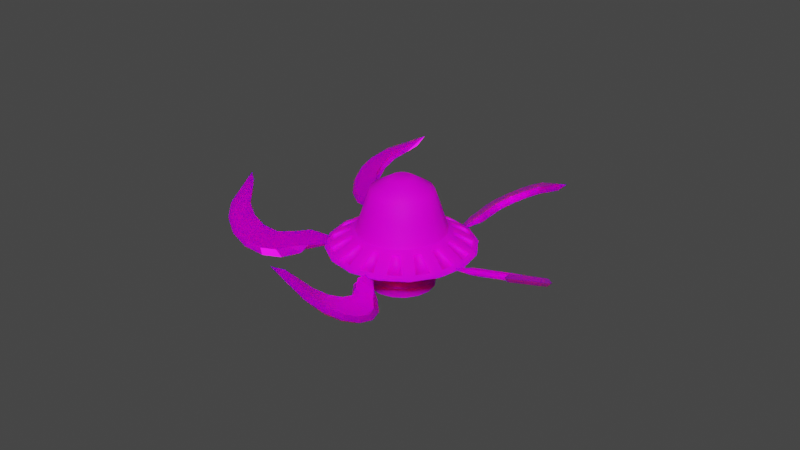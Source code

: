 # Source: flymech.blend  (saved by Blender 2.91.10; exported with 4.5.12 LTS)
import bpy
from mathutils import Matrix  # noqa: F401  (used for matrix-valued properties, if any)

bpy.ops.wm.read_factory_settings(use_empty=True)
scene = bpy.context.scene
scene.name = 'Scene'

# ---- collections
col_collection = bpy.data.collections.new('Collection'); scene.collection.children.link(col_collection)

# ---- images (referenced by path relative to the original .blend; pixels are not part of the script)
import os
ASSET_DIR = os.environ.get("B2B_ASSET_DIR", "")  # directory of the original .blend (textures are referenced by path, not embedded)
HERE = os.path.dirname(os.path.abspath(__file__))  # packed textures are extracted next to this script under _unpacked/

def load_image(name, relpath, width, height, colorspace="sRGB"):
    """Load a texture the original file referenced (path relative to the .blend, or extracted next to this script)."""
    p = next((c for c in (os.path.join(HERE, relpath), os.path.join(ASSET_DIR, relpath)) if relpath and os.path.exists(c)), "")
    if p:
        img = bpy.data.images.load(p, check_existing=True)
        img.name = name
    else:  # same state as the original file: an image datablock whose file is absent (Cycles renders it pink)
        img = bpy.data.images.new(name, width, height)
        img.source = "FILE"
        img.filepath = "//" + (relpath or name)
    img.colorspace_settings.name = colorspace
    return img
img_colorpalette_jpg = load_image('ColorPalette.jpg', 'ColorPalette.jpg', 1024, 1024, 'sRGB')

# ---- materials (node trees are filled in below, after node groups)
mat_material_003 = bpy.data.materials.new('Material.003')
mat_material_003.use_transparent_shadow = False
mat_material_002 = bpy.data.materials.new('Material.002')
mat_material_002.use_transparent_shadow = False

# ---- material node trees
mat_material_003.use_nodes = True; mat_material_003.node_tree.nodes.clear()
_N = mat_material_003.node_tree.nodes; _L = mat_material_003.node_tree.links
n0 = _N.new('ShaderNodeBsdfPrincipled'); n0.name = 'Principled BSDF'; n0.location = (10, 300)
n0.distribution = 'GGX'
n0.subsurface_method = 'BURLEY'
n0.inputs[1].default_value = 0.4815
n0.inputs[2].default_value = 0.2296
n0.inputs[3].default_value = 1.45
n0.inputs[8].default_value = 1.0
n0.inputs[10].default_value = 0.7148
n0.inputs[13].default_value = 0.07778
n0.inputs[27].default_value = (0.0, 0.0, 0.0, 1.0)
n0.inputs[28].default_value = 1.0
n1 = _N.new('ShaderNodeOutputMaterial'); n1.name = 'Material Output'; n1.location = (300, 300)
n2 = _N.new('ShaderNodeTexImage'); n2.name = 'Image Texture'; n2.location = (-472, 131)
n2.image = img_colorpalette_jpg
n3 = _N.new('ShaderNodeMix'); n3.name = 'Mix'; n3.location = (-160, 180)
n3.data_type = 'RGBA'
n3.inputs[0].default_value = 0.7148
_L.new(n0.outputs[0], n1.inputs[0])
_L.new(n2.outputs[0], n3.inputs[6])
_L.new(n2.outputs[0], n3.inputs[7])
_L.new(n3.outputs[2], n0.inputs[0])
n1.is_active_output = True
mat_material_002.use_nodes = True; mat_material_002.node_tree.nodes.clear()
_N = mat_material_002.node_tree.nodes; _L = mat_material_002.node_tree.links
n0 = _N.new('ShaderNodeBsdfPrincipled'); n0.name = 'Principled BSDF'; n0.location = (10, 300)
n0.distribution = 'GGX'
n0.subsurface_method = 'BURLEY'
n0.inputs[2].default_value = 0.6407
n0.inputs[3].default_value = 1.45
n0.inputs[8].default_value = 1.0
n0.inputs[10].default_value = 0.7148
n0.inputs[13].default_value = 0.07778
n0.inputs[27].default_value = (0.0, 0.0, 0.0, 1.0)
n0.inputs[28].default_value = 1.0
n1 = _N.new('ShaderNodeOutputMaterial'); n1.name = 'Material Output'; n1.location = (300, 300)
n2 = _N.new('ShaderNodeTexImage'); n2.name = 'Image Texture'; n2.location = (-472, 131)
n2.image = img_colorpalette_jpg
n3 = _N.new('ShaderNodeMix'); n3.name = 'Mix'; n3.location = (-160, 180)
n3.data_type = 'RGBA'
n3.inputs[0].default_value = 0.7148
_L.new(n0.outputs[0], n1.inputs[0])
_L.new(n2.outputs[0], n3.inputs[6])
_L.new(n2.outputs[0], n3.inputs[7])
_L.new(n3.outputs[2], n0.inputs[0])
n1.is_active_output = True

# ---- world
world_world = bpy.data.worlds.new('World'); scene.world = world_world
world_world.use_nodes = True; world_world.node_tree.nodes.clear()
_N = world_world.node_tree.nodes; _L = world_world.node_tree.links
n0 = _N.new('ShaderNodeOutputWorld'); n0.name = 'World Output'; n0.location = (300, 300)
n1 = _N.new('ShaderNodeBackground'); n1.name = 'Background'; n1.location = (10, 300)
n1.inputs[0].default_value = (0.05088, 0.05088, 0.05088, 1.0)
_L.new(n1.outputs[0], n0.inputs[0])
n0.is_active_output = True
world_world.color = (0.05088, 0.05088, 0.05088)
world_world.use_sun_shadow = False
world_world.sun_shadow_jitter_overblur = 0.0

# ---- meshes
me_cylinder_002 = bpy.data.meshes.new('Cylinder.002')
me_cylinder_002.from_pydata([(3.812, 0.8717, -0.01668), (4.113, 0.6907, 0.1528), (4.304, 0.4074, 0.3419), (4.354, 0.06483, 0.5219), (4.132, -0.8124, 0.8878), (1.734, 0.1493, -0.1334), (2.348, 0.4295, -0.1982), (2.742, 0.6254, -0.1867), (3.07, 0.8364, -0.2004), (3.446, 0.9229, -0.1407), (3.537, 0.3006, 0.1861), (3.838, 0.1195, 0.3556), (4.028, -0.1638, 0.5447), (4.078, -0.5063, 0.7247), (1.767, -0.02202, -0.04144), (2.391, 0.004641, 0.01973), (2.731, 0.1824, 0.02538), (3.17, 0.3517, 0.06208), (4.069, 0.7702, 0.3165), (3.768, 0.9512, 0.147), (4.259, 0.4869, 0.5056), (4.31, 0.1443, 0.6856), (2.304, 0.509, -0.03456), (1.729, 0.1586, -0.1142), (2.698, 0.7049, -0.02302), (3.026, 0.9159, -0.03673), (3.401, 1.002, 0.02297), (3.793, 0.199, 0.5193), (3.492, 0.3801, 0.3498), (3.984, -0.08432, 0.7084), (4.034, -0.4268, 0.8884), (4.087, -0.7329, 1.051), (2.347, 0.08414, 0.1834), (1.761, -0.01267, -0.02219), (2.686, 0.2619, 0.1891), (3.126, 0.4312, 0.2258), (2.748, 0.3127, 0.07391), (2.408, 0.135, 0.06827), (2.875, 0.9649, -0.2085), (3.345, 1.073, -0.1338), (3.187, 0.4821, 0.1106), (3.803, 1.009, 0.02125), (4.18, 0.7828, 0.2331), (1.764, -0.01748, -0.03209), (1.732, 0.1538, -0.1241), (3.855, 0.2499, 0.4041), (3.554, 0.4309, 0.2346), (4.417, 0.4285, 0.4696), (4.045, -0.03348, 0.5932), (4.48, 0.0003251, 0.6945), (4.231, -1.035, 1.13), (4.096, -0.376, 0.7732), (2.326, 0.4693, -0.1164), (2.465, 0.7011, -0.1913), (2.686, 0.2619, 0.1891), (3.126, 0.4312, 0.2258), (2.748, 0.3127, 0.07391), (3.187, 0.4821, 0.1106)], [], [(5, 6, 15, 14), (6, 7, 16, 15), (7, 8, 17, 16), (8, 9, 10, 17), (9, 0, 11, 10), (0, 1, 12, 11), (1, 2, 13, 12), (2, 3, 4, 13), (23, 33, 32, 22), (22, 32, 34, 24), (24, 34, 35, 25), (25, 35, 28, 26), (26, 28, 27, 19), (19, 27, 29, 18), (18, 29, 30, 20), (20, 30, 31, 21), (37, 36, 34, 32), (39, 38, 25, 26), (41, 39, 26, 19), (42, 41, 19, 18), (44, 43, 33, 23), (46, 45, 27, 28), (47, 42, 18, 20), (40, 46, 28, 35), (45, 48, 29, 27), (50, 49, 21, 31), (49, 47, 20, 21), (48, 51, 30, 29), (52, 44, 23, 22), (51, 50, 31, 30), (53, 52, 22, 24), (43, 37, 32, 33), (38, 53, 24, 25), (8, 7, 53, 38), (14, 15, 37, 43), (7, 6, 52, 53), (13, 4, 50, 51), (6, 5, 44, 52), (12, 13, 51, 48), (3, 2, 47, 49), (4, 3, 49, 50), (11, 12, 48, 45), (17, 10, 46, 40), (2, 1, 42, 47), (10, 11, 45, 46), (5, 14, 43, 44), (1, 0, 41, 42), (0, 9, 39, 41), (16, 17, 40, 36), (9, 8, 38, 39), (15, 16, 36, 37), (56, 57, 55, 54)])
_uv = me_cylinder_002.uv_layers.new(name='UVMap')
_uv.uv.foreach_set('vector', [0.02484, 0.933, 0.01755, 0.9268, 0.02344, 0.9233, 0.02715, 0.9315, 0.01755, 0.9268, 0.01293, 0.9225, 0.01933, 0.9198, 0.02344, 0.9233, 0.01293, 0.9225, 0.0084, 0.9194, 0.01489, 0.9148, 0.01933, 0.9198, 0.0084, 0.9194, 0.005433, 0.9147, 0.01393, 0.9093, 0.01489, 0.9148, 0.005433, 0.9147, 0.004481, 0.9092, 0.01514, 0.9039, 0.01393, 0.9093, 0.004481, 0.9092, 0.005691, 0.9038, 0.01833, 0.8994, 0.01514, 0.9039, 0.005691, 0.9038, 0.008877, 0.8993, 0.02301, 0.8964, 0.01833, 0.8994, 0.008877, 0.8993, 0.01356, 0.8963, 0.02715, 0.8936, 0.02301, 0.8964, 0.04752, 0.8936, 0.04983, 0.8952, 0.04612, 0.9033, 0.04023, 0.8999, 0.04023, 0.8999, 0.04612, 0.9033, 0.04201, 0.9069, 0.03561, 0.9041, 0.03561, 0.9041, 0.04201, 0.9069, 0.03756, 0.9119, 0.03108, 0.9073, 0.03108, 0.9073, 0.03756, 0.9119, 0.03661, 0.9174, 0.02811, 0.912, 0.02811, 0.912, 0.03661, 0.9174, 0.03782, 0.9228, 0.02716, 0.9174, 0.02716, 0.9174, 0.03782, 0.9228, 0.04101, 0.9273, 0.02837, 0.9228, 0.02837, 0.9228, 0.04101, 0.9273, 0.04569, 0.9303, 0.03156, 0.9274, 0.03156, 0.9274, 0.04569, 0.9303, 0.04983, 0.933, 0.03623, 0.9303, 0.08777, 0.9545, 0.08612, 0.9598, 0.08489, 0.9584, 0.08633, 0.953, 0.2725, 0.9586, 0.2725, 0.9533, 0.2747, 0.9549, 0.2744, 0.9598, 0.2726, 0.9641, 0.2725, 0.9586, 0.2744, 0.9598, 0.2742, 0.9646, 0.2726, 0.9694, 0.2726, 0.9641, 0.2742, 0.9646, 0.2741, 0.9691, 0.03606, 0.04787, 0.04532, 0.09269, 0.06161, 0.07036, 0.01245, 3.23e-05, 0.08559, 0.9711, 0.0864, 0.9756, 0.08488, 0.9765, 0.08379, 0.9715, 0.2726, 0.9745, 0.2726, 0.9694, 0.2741, 0.9691, 0.2743, 0.9735, 0.08469, 0.9661, 0.08559, 0.9711, 0.08379, 0.9715, 0.08279, 0.9663, 0.0864, 0.9756, 0.08721, 0.9801, 0.08596, 0.9813, 0.08488, 0.9765, 0.2728, 0.9915, 0.2727, 0.9794, 0.2746, 0.978, 0.2752, 0.9884, 0.2727, 0.9794, 0.2726, 0.9745, 0.2743, 0.9735, 0.2746, 0.978, 0.08721, 0.9801, 0.08812, 0.9851, 0.08686, 0.9865, 0.08596, 0.9813, 0.02693, 0.3639, 0.03606, 0.04787, 0.01245, 3.23e-05, 3.23e-05, 0.3553, 0.08812, 0.9851, 0.08995, 0.9952, 0.08765, 0.9912, 0.08686, 0.9865, 0.2724, 0.9481, 0.2724, 0.9448, 0.2736, 0.9448, 0.2752, 0.95, 0.09055, 0.9454, 0.08777, 0.9545, 0.08633, 0.953, 0.0904, 0.9454, 0.2725, 0.9533, 0.2724, 0.9481, 0.2752, 0.95, 0.2747, 0.9549, 0.2703, 0.955, 0.2697, 0.9501, 0.2724, 0.9481, 0.2725, 0.9533, 0.0907, 0.9455, 0.08977, 0.9541, 0.08777, 0.9545, 0.09055, 0.9454, 0.2697, 0.9501, 0.2712, 0.9448, 0.2724, 0.9448, 0.2724, 0.9481, 0.0898, 0.986, 0.0907, 0.9907, 0.08995, 0.9952, 0.08812, 0.9851, 0.05978, 0.3643, 0.05781, 0.09639, 0.03606, 0.04787, 0.02693, 0.3639, 0.08881, 0.9808, 0.0898, 0.986, 0.08812, 0.9851, 0.08721, 0.9801, 0.2707, 0.978, 0.271, 0.9736, 0.2726, 0.9745, 0.2727, 0.9794, 0.2703, 0.9884, 0.2707, 0.978, 0.2727, 0.9794, 0.2728, 0.9915, 0.08813, 0.9759, 0.08881, 0.9808, 0.08721, 0.9801, 0.0864, 0.9756, 0.08654, 0.9656, 0.08743, 0.9709, 0.08559, 0.9711, 0.08469, 0.9661, 0.271, 0.9736, 0.2711, 0.9691, 0.2726, 0.9694, 0.2726, 0.9745, 0.08743, 0.9709, 0.08813, 0.9759, 0.0864, 0.9756, 0.08559, 0.9711, 0.05781, 0.09639, 0.02853, 0.1003, 0.04532, 0.09269, 0.03606, 0.04787, 0.2711, 0.9691, 0.2709, 0.9646, 0.2726, 0.9641, 0.2726, 0.9694, 0.2709, 0.9646, 0.2707, 0.9598, 0.2725, 0.9586, 0.2726, 0.9641, 0.08797, 0.9593, 0.08654, 0.9656, 0.08469, 0.9661, 0.08612, 0.9598, 0.2707, 0.9598, 0.2703, 0.955, 0.2725, 0.9533, 0.2725, 0.9586, 0.08977, 0.9541, 0.08797, 0.9593, 0.08612, 0.9598, 0.08777, 0.9545, 0.09235, 0.9463, 0.09235, 0.9526, 0.0907, 0.9517, 0.0907, 0.9454])
me_cylinder_002.materials.append(mat_material_003)
me_cylinder_002.use_remesh_fix_poles = True
me_cylinder_002.use_remesh_preserve_attributes = False
me_cylinder_002.use_mirror_vertex_groups = False
me_cylinder_002.update()
me_cylinder_003 = bpy.data.meshes.new('Cylinder.003')
me_cylinder_003.from_pydata([(-1.259e-08, 1.178, 0.6212), (1.577, -0.8298, 1.152), (0.4507, 1.088, 0.6212), (1.129, -0.6441, 1.433), (0.8328, 0.8328, 0.6212), (1.027, -0.7962, 1.433), (1.088, 0.4507, 0.6212), (1.37, -1.139, 1.152), (1.178, -5.113e-08, 0.6212), (1.139, -1.37, 1.152), (1.088, -0.4507, 0.6212), (0.7962, -1.027, 1.433), (0.8328, -0.8328, 0.6212), (0.6441, -1.129, 1.433), (0.4507, -1.088, 0.6212), (0.8298, -1.577, 1.152), (1.652e-07, -1.178, 0.6212), (0.5283, -1.702, 1.152), (-0.4507, -1.088, 0.6212), (0.3426, -1.254, 1.433), (-0.8328, -0.8328, 0.6212), (0.1632, -1.289, 1.433), (-1.088, -0.4507, 0.6212), (0.1632, -1.774, 1.152), (-1.178, 1.439e-08, 0.6212), (-0.1632, -1.774, 1.152), (-1.088, 0.4507, 0.6212), (-0.1632, -1.289, 1.433), (-0.8328, 0.8328, 0.6212), (-0.3426, -1.254, 1.433), (-0.4507, 1.088, 0.6212), (-0.5283, -1.702, 1.152), (-4.045e-08, 1.951, 1.069), (0.7466, 1.802, 1.069), (1.379, 1.379, 1.069), (1.802, 0.7466, 1.069), (1.951, -9.5e-08, 1.069), (1.802, -0.7466, 1.069), (1.379, -1.379, 1.069), (0.7466, -1.802, 1.069), (2.541e-07, -1.951, 1.069), (-0.7466, -1.802, 1.069), (-1.379, -1.379, 1.069), (-1.802, -0.7466, 1.069), (-1.951, 1.354e-08, 1.069), (-1.802, 0.7466, 1.069), (-1.379, 1.379, 1.069), (-0.7466, 1.802, 1.069), (-0.7518, -0.3114, 2.608), (-0.5754, -0.5754, 2.608), (-0.3114, -0.7518, 2.608), (1.471e-07, -0.8137, 2.608), (0.3114, -0.7518, 2.608), (0.5754, -0.5754, 2.608), (0.7518, -0.3114, 2.608), (0.8137, -3.115e-08, 2.608), (0.7518, 0.3114, 2.608), (0.5754, 0.5754, 2.608), (2.426e-08, 0.8137, 2.608), (0.3114, 0.7518, 2.608), (-0.3769, 0.9098, 2.117), (-0.6964, 0.6964, 2.117), (-0.9098, 0.3769, 2.117), (-0.9848, 1.425e-08, 2.117), (-0.9098, -0.3769, 2.117), (-0.6964, -0.6964, 2.117), (-0.3769, -0.9098, 2.117), (1.265e-07, -0.9848, 2.117), (0.3769, -0.9098, 2.117), (0.6964, -0.6964, 2.117), (0.9098, -0.3769, 2.117), (0.9848, -4.054e-08, 2.117), (0.9098, 0.3769, 2.117), (0.6964, 0.6964, 2.117), (-2.223e-08, 0.9848, 2.117), (0.3769, 0.9098, 2.117), (1.379, 1.379, 1.069), (0.7466, 1.802, 1.069), (-0.4507, 1.088, 1.516), (-0.8328, 0.8328, 1.516), (-1.088, 0.4507, 1.516), (-1.178, 1.439e-08, 1.516), (-1.088, -0.4507, 1.516), (-0.8328, -0.8328, 1.516), (-0.4507, -1.088, 1.516), (1.652e-07, -1.178, 1.516), (0.4507, -1.088, 1.516), (0.8328, -0.8328, 1.516), (1.088, -0.4507, 1.516), (1.178, -5.113e-08, 1.516), (1.088, 0.4507, 1.516), (0.8328, 0.8328, 1.516), (0.8328, 0.8328, 0.6212), (0.4507, 1.088, 1.516), (0.4507, 1.088, 0.6212), (-1.259e-08, 1.178, 1.516), (-1.259e-08, 1.178, 0.6212), (0.4507, 1.088, 0.6212), (0.8328, 0.8328, 0.6212), (1.088, 0.4507, 0.6212), (1.178, -5.113e-08, 0.6212), (1.088, -0.4507, 0.6212), (0.8328, -0.8328, 0.6212), (0.4507, -1.088, 0.6212), (1.652e-07, -1.178, 0.6212), (-0.4507, -1.088, 0.6212), (-0.8328, -0.8328, 0.6212), (-1.088, -0.4507, 0.6212), (-1.178, 1.439e-08, 0.6212), (-1.088, 0.4507, 0.6212), (-0.8328, 0.8328, 0.6212), (-0.4507, 1.088, 0.6212), (-2.967e-08, 0.684, 0.6212), (0.2617, 0.6319, 0.6212), (0.4836, 0.4836, 0.6212), (0.6319, 0.2617, 0.6212), (0.684, -3.631e-08, 0.6212), (0.6319, -0.2617, 0.6212), (0.4836, -0.4836, 0.6212), (0.2617, -0.6319, 0.6212), (1.045e-07, -0.684, 0.6212), (-0.2617, -0.6319, 0.6212), (-0.4836, -0.4836, 0.6212), (-0.6319, -0.2617, 0.6212), (-0.684, 8.328e-10, 0.6212), (-0.6319, 0.2617, 0.6212), (-0.4836, 0.4836, 0.6212), (-0.2617, 0.6319, 0.6212), (-8.963e-08, 0.6525, 0.3262), (0.2497, 0.6028, 0.3262), (0.4614, 0.4614, 0.3262), (0.6028, 0.2497, 0.3262), (0.6525, -4.827e-08, 0.3262), (0.6028, -0.2497, 0.3262), (0.4614, -0.4614, 0.3262), (0.2497, -0.6028, 0.3262), (9.508e-08, -0.6525, 0.3262), (-0.2497, -0.6028, 0.3262), (-0.4614, -0.4614, 0.3262), (-0.6028, -0.2497, 0.3262), (-0.6525, -1.912e-08, 0.3262), (-0.6028, 0.2497, 0.3262), (-0.4614, 0.4614, 0.3262), (-0.2497, 0.6028, 0.3262), (-6.687e-08, 1.001, 0.3262), (0.3829, 0.9244, 0.3262), (0.7075, 0.7075, 0.3262), (0.9244, 0.3829, 0.3262), (1.001, -5.535e-08, 0.3262), (0.9244, -0.3829, 0.3262), (0.7075, -0.7075, 0.3262), (0.3829, -0.9244, 0.3262), (1.294e-07, -1.001, 0.3262), (-0.3829, -0.9244, 0.3262), (-0.7075, -0.7075, 0.3262), (-0.9244, -0.3829, 0.3262), (-1.001, -1.017e-09, 0.3262), (-0.9244, 0.3829, 0.3262), (-0.7075, 0.7075, 0.3262), (-0.3829, 0.9244, 0.3262), (-1.559e-07, 0.8797, 0.003269), (0.3367, 0.8128, 0.003269), (0.6221, 0.6221, 0.003269), (0.8128, 0.3367, 0.003269), (0.8797, -4.658e-08, 0.003269), (0.8128, -0.3367, 0.003269), (0.6221, -0.6221, 0.003269), (0.3367, -0.8128, 0.003269), (9.31e-08, -0.8797, 0.003269), (-0.3367, -0.8128, 0.003269), (-0.6221, -0.6221, 0.003269), (-0.8128, -0.3367, 0.003269), (-0.8797, -7.276e-09, 0.003269), (-0.8128, 0.3367, 0.003269), (-0.6221, 0.6221, 0.003269), (-0.3367, 0.8128, 0.003269), (0.1632, 1.774, 1.152), (0.1632, 1.289, 1.433), (0.3426, 1.254, 1.433), (0.5283, 1.702, 1.152), (0.8298, 1.577, 1.152), (0.6441, 1.129, 1.433), (0.7962, 1.027, 1.433), (1.139, 1.37, 1.152), (1.37, 1.139, 1.152), (1.027, 0.7962, 1.433), (1.129, 0.6441, 1.433), (1.577, 0.8298, 1.152), (1.702, 0.5283, 1.152), (1.254, 0.3426, 1.433), (1.289, 0.1632, 1.433), (1.774, 0.1632, 1.152), (1.774, -0.1632, 1.152), (1.289, -0.1632, 1.433), (1.254, -0.3426, 1.433), (1.702, -0.5283, 1.152), (1.577, -0.8298, 1.152), (1.129, -0.6441, 1.433), (1.027, -0.7962, 1.433), (1.37, -1.139, 1.152), (1.139, -1.37, 1.152), (0.7962, -1.027, 1.433), (0.6441, -1.129, 1.433), (0.8298, -1.577, 1.152), (0.5283, -1.702, 1.152), (0.3426, -1.254, 1.433), (0.1632, -1.289, 1.433), (0.1632, -1.774, 1.152), (-0.1632, -1.774, 1.152), (-0.1632, -1.289, 1.433), (-0.3426, -1.254, 1.433), (-0.5283, -1.702, 1.152), (-0.8298, -1.577, 1.152), (-0.6441, -1.129, 1.433), (-0.7962, -1.027, 1.433), (-1.139, -1.37, 1.152), (-1.37, -1.139, 1.152), (-1.027, -0.7962, 1.433), (-1.129, -0.6441, 1.433), (-1.577, -0.8298, 1.152), (-1.702, -0.5283, 1.152), (-1.254, -0.3426, 1.433), (-1.289, -0.1632, 1.433), (-1.774, -0.1632, 1.152), (-1.774, 0.1632, 1.152), (-1.289, 0.1632, 1.433), (-1.254, 0.3426, 1.433), (-1.702, 0.5283, 1.152), (-1.577, 0.8298, 1.152), (-1.129, 0.6441, 1.433), (-1.027, 0.7962, 1.433), (-1.37, 1.139, 1.152), (-1.139, 1.37, 1.152), (-0.7962, 1.027, 1.433), (-0.6441, 1.129, 1.433), (-0.8298, 1.577, 1.152), (-0.5283, 1.702, 1.152), (-0.3426, 1.254, 1.433), (-0.1632, 1.289, 1.433), (-0.1632, 1.774, 1.152), (0.1573, 1.745, 1.102), (0.1573, 1.26, 1.382), (0.3368, 1.224, 1.382), (0.5225, 1.673, 1.102), (0.8132, 1.552, 1.102), (0.6275, 1.104, 1.382), (0.7797, 1.002, 1.382), (1.123, 1.345, 1.102), (1.345, 1.123, 1.102), (1.002, 0.7797, 1.382), (1.104, 0.6275, 1.382), (1.552, 0.8132, 1.102), (1.673, 0.5225, 1.102), (1.224, 0.3368, 1.382), (1.26, 0.1573, 1.382), (1.745, 0.1573, 1.102), (1.745, -0.1573, 1.102), (1.26, -0.1573, 1.382), (1.224, -0.3368, 1.382), (1.673, -0.5225, 1.102), (1.552, -0.8132, 1.102), (1.104, -0.6275, 1.382), (1.002, -0.7797, 1.382), (1.345, -1.123, 1.102), (1.123, -1.345, 1.102), (0.7797, -1.002, 1.382), (0.6275, -1.104, 1.382), (0.8132, -1.552, 1.102), (0.5225, -1.673, 1.102), (0.3368, -1.224, 1.382), (0.1573, -1.26, 1.382), (0.1573, -1.745, 1.102), (-0.1573, -1.745, 1.102), (-0.1573, -1.26, 1.382), (-0.3368, -1.224, 1.382), (-0.5225, -1.673, 1.102), (-0.8132, -1.552, 1.102), (-0.6275, -1.104, 1.382), (-0.7797, -1.002, 1.382), (-1.123, -1.345, 1.102), (-1.345, -1.123, 1.102), (-1.002, -0.7797, 1.382), (-1.104, -0.6275, 1.382), (-1.552, -0.8132, 1.102), (-1.673, -0.5225, 1.102), (-1.224, -0.3368, 1.382), (-1.26, -0.1573, 1.382), (-1.745, -0.1573, 1.102), (-1.745, 0.1573, 1.102), (-1.26, 0.1573, 1.382), (-1.224, 0.3368, 1.382), (-1.673, 0.5225, 1.102), (-1.552, 0.8132, 1.102), (-1.104, 0.6275, 1.382), (-1.002, 0.7797, 1.382), (-1.345, 1.123, 1.102), (-1.123, 1.345, 1.102), (-0.7797, 1.002, 1.382), (-0.6275, 1.104, 1.382), (-0.8132, 1.552, 1.102), (-0.5225, 1.673, 1.102), (-0.3368, 1.224, 1.382), (-0.1573, 1.26, 1.382), (-0.1573, 1.745, 1.102), (-0.8137, 1.412e-08, 2.608), (-0.7518, 0.3114, 2.608), (-0.5754, 0.5754, 2.608), (-0.3114, 0.7518, 2.608), (0.1198, 0.2892, 2.916), (1.573e-08, 0.313, 2.916), (0.2213, 0.2213, 2.916), (0.2892, 0.1198, 2.916), (0.313, 1.439e-09, 2.916), (0.2892, -0.1198, 2.916), (0.2213, -0.2213, 2.916), (0.1198, -0.2892, 2.916), (6.299e-08, -0.313, 2.916), (-0.1198, -0.2892, 2.916), (-0.2213, -0.2213, 2.916), (-0.2892, -0.1198, 2.916), (-0.313, 1.885e-08, 2.916), (-0.2892, 0.1198, 2.916), (-0.2213, 0.2213, 2.916), (-0.1198, 0.2892, 2.916), (1.702, -0.5283, 1.152), (1.254, -0.3426, 1.433), (1.289, -0.1632, 1.433), (1.774, -0.1632, 1.152), (1.774, 0.1632, 1.152), (1.289, 0.1632, 1.433), (1.254, 0.3426, 1.433), (1.702, 0.5283, 1.152), (1.577, 0.8298, 1.152), (1.129, 0.6441, 1.433), (1.027, 0.7962, 1.433), (1.37, 1.139, 1.152), (1.139, 1.37, 1.152), (0.7962, 1.027, 1.433), (0.6441, 1.129, 1.433), (0.8298, 1.577, 1.152), (0.5283, 1.702, 1.152), (0.3426, 1.254, 1.433), (0.1632, 1.289, 1.433), (0.1632, 1.774, 1.152), (-0.7466, 1.802, 1.069), (-1.379, 1.379, 1.069), (-1.802, 0.7466, 1.069), (-1.951, 1.354e-08, 1.069), (-1.802, -0.7466, 1.069), (-1.379, -1.379, 1.069), (-0.7466, -1.802, 1.069), (2.541e-07, -1.951, 1.069), (0.7466, -1.802, 1.069), (1.379, -1.379, 1.069), (1.802, -0.7466, 1.069), (1.951, -9.5e-08, 1.069), (1.802, 0.7466, 1.069), (1.379, 1.379, 1.069), (0.7466, 1.802, 1.069), (-4.045e-08, 1.951, 1.069), (-0.4507, 1.088, 1.516), (-0.8328, 0.8328, 1.516), (-1.088, 0.4507, 1.516), (-1.178, 1.439e-08, 1.516), (-1.088, -0.4507, 1.516), (-0.8328, -0.8328, 1.516), (-0.4507, -1.088, 1.516), (1.652e-07, -1.178, 1.516), (0.4507, -1.088, 1.516), (0.8328, -0.8328, 1.516), (1.088, -0.4507, 1.516), (1.178, -5.113e-08, 1.516), (1.088, 0.4507, 1.516), (0.8328, 0.8328, 1.516), (0.4507, 1.088, 1.516), (-1.259e-08, 1.178, 1.516), (-0.8298, -1.577, 1.152), (-0.6441, -1.129, 1.433), (-0.7962, -1.027, 1.433), (-1.139, -1.37, 1.152), (-1.37, -1.139, 1.152), (-1.027, -0.7962, 1.433), (-1.129, -0.6441, 1.433), (-1.577, -0.8298, 1.152), (-1.702, -0.5283, 1.152), (-1.254, -0.3426, 1.433), (-1.289, -0.1632, 1.433), (-1.774, -0.1632, 1.152), (-1.774, 0.1632, 1.152), (-1.289, 0.1632, 1.433), (-1.254, 0.3426, 1.433), (-1.702, 0.5283, 1.152), (-1.577, 0.8298, 1.152), (-1.129, 0.6441, 1.433), (-1.027, 0.7962, 1.433), (-1.37, 1.139, 1.152), (-1.139, 1.37, 1.152), (-0.7962, 1.027, 1.433), (-0.6441, 1.129, 1.433), (-0.8298, 1.577, 1.152), (-0.5283, 1.702, 1.152), (-0.3426, 1.254, 1.433), (-0.1632, 1.289, 1.433), (-0.1632, 1.774, 1.152)], [], [(54, 55, 312, 313), (30, 47, 32, 0), (28, 46, 47, 30), (26, 45, 46, 28), (24, 44, 45, 26), (22, 43, 44, 24), (20, 42, 43, 22), (18, 41, 42, 20), (16, 40, 41, 18), (14, 39, 40, 16), (12, 38, 39, 14), (10, 37, 38, 12), (8, 36, 37, 10), (6, 35, 36, 8), (4, 34, 35, 6), (304, 48, 319, 320), (0, 32, 33, 2), (55, 56, 311, 312), (48, 49, 318, 319), (56, 57, 310, 311), (49, 50, 317, 318), (57, 59, 308, 310), (50, 51, 316, 317), (58, 307, 323, 309), (59, 58, 309, 308), (51, 52, 315, 316), (307, 306, 322, 323), (52, 53, 314, 315), (306, 305, 321, 322), (53, 54, 313, 314), (308, 309, 323, 322, 321, 320, 319, 318, 317, 316, 315, 314, 313, 312, 311, 310), (68, 69, 53, 52), (61, 62, 305, 306), (69, 70, 54, 53), (62, 63, 304, 305), (70, 71, 55, 54), (63, 64, 48, 304), (71, 72, 56, 55), (64, 65, 49, 48), (72, 73, 57, 56), (65, 66, 50, 49), (73, 75, 59, 57), (66, 67, 51, 50), (74, 60, 307, 58), (75, 74, 58, 59), (67, 68, 52, 51), (305, 304, 320, 321), (91, 93, 75, 73), (79, 80, 62, 61), (84, 85, 67, 66), (89, 90, 72, 71), (95, 78, 60, 74), (82, 83, 65, 64), (87, 88, 70, 69), (93, 95, 74, 75), (80, 81, 63, 62), (85, 86, 68, 67), (90, 91, 73, 72), (78, 79, 61, 60), (83, 84, 66, 65), (88, 89, 71, 70), (81, 82, 64, 63), (60, 61, 306, 307), (94, 77, 76, 92), (86, 87, 69, 68), (119, 120, 152, 151), (113, 112, 96, 97), (114, 113, 97, 98), (115, 114, 98, 99), (116, 115, 99, 100), (117, 116, 100, 101), (118, 117, 101, 102), (119, 118, 102, 103), (120, 119, 103, 104), (121, 120, 104, 105), (122, 121, 105, 106), (123, 122, 106, 107), (124, 123, 107, 108), (125, 124, 108, 109), (126, 125, 109, 110), (127, 126, 110, 111), (112, 127, 111, 96), (129, 130, 162, 161), (112, 113, 145, 144), (127, 112, 144, 159), (120, 121, 153, 152), (113, 114, 146, 145), (121, 122, 154, 153), (114, 115, 147, 146), (122, 123, 155, 154), (115, 116, 148, 147), (123, 124, 156, 155), (116, 117, 149, 148), (124, 125, 157, 156), (117, 118, 150, 149), (125, 126, 158, 157), (118, 119, 151, 150), (126, 127, 159, 158), (129, 128, 144, 145), (130, 129, 145, 146), (131, 130, 146, 147), (132, 131, 147, 148), (133, 132, 148, 149), (134, 133, 149, 150), (135, 134, 150, 151), (136, 135, 151, 152), (137, 136, 152, 153), (138, 137, 153, 154), (139, 138, 154, 155), (140, 139, 155, 156), (141, 140, 156, 157), (142, 141, 157, 158), (143, 142, 158, 159), (128, 143, 159, 144), (160, 161, 162, 163, 164, 165, 166, 167, 168, 169, 170, 171, 172, 173, 174, 175), (137, 138, 170, 169), (130, 131, 163, 162), (138, 139, 171, 170), (131, 132, 164, 163), (139, 140, 172, 171), (132, 133, 165, 164), (140, 141, 173, 172), (133, 134, 166, 165), (141, 142, 174, 173), (134, 135, 167, 166), (142, 143, 175, 174), (135, 136, 168, 167), (128, 129, 161, 160), (143, 128, 160, 175), (136, 137, 169, 168), (359, 344, 400, 403), (375, 359, 403, 402), (360, 375, 402, 401), (344, 360, 401, 400), (344, 345, 396, 399), (360, 344, 399, 398), (361, 360, 398, 397), (345, 361, 397, 396), (345, 346, 392, 395), (361, 345, 395, 394), (362, 361, 394, 393), (346, 362, 393, 392), (346, 347, 388, 391), (362, 346, 391, 390), (359, 375, 342, 343), (375, 374, 341, 342), (374, 358, 340, 341), (358, 359, 343, 340), (358, 374, 338, 339), (374, 373, 337, 338), (373, 357, 336, 337), (357, 358, 339, 336), (357, 373, 334, 335), (373, 372, 333, 334), (372, 356, 332, 333), (356, 357, 335, 332), (356, 372, 330, 331), (372, 371, 329, 330), (371, 355, 328, 329), (355, 356, 331, 328), (355, 371, 326, 327), (371, 370, 325, 326), (370, 354, 324, 325), (354, 355, 327, 324), (354, 370, 3, 1), (370, 369, 5, 3), (369, 353, 7, 5), (353, 354, 1, 7), (353, 369, 11, 9), (369, 368, 13, 11), (368, 352, 15, 13), (352, 353, 9, 15), (352, 368, 19, 17), (368, 367, 21, 19), (367, 351, 23, 21), (351, 352, 17, 23), (351, 367, 27, 25), (367, 366, 29, 27), (366, 350, 31, 29), (350, 351, 25, 31), (350, 366, 377, 376), (366, 365, 378, 377), (365, 349, 379, 378), (349, 350, 376, 379), (349, 365, 381, 380), (365, 364, 382, 381), (364, 348, 383, 382), (348, 349, 380, 383), (348, 364, 385, 384), (364, 363, 386, 385), (363, 347, 387, 386), (347, 348, 384, 387), (347, 363, 389, 388), (363, 362, 390, 389), (240, 241, 242, 243), (177, 241, 240, 176), (178, 242, 241, 177), (179, 243, 242, 178), (176, 240, 243, 179), (244, 245, 246, 247), (181, 245, 244, 180), (182, 246, 245, 181), (183, 247, 246, 182), (180, 244, 247, 183), (248, 249, 250, 251), (185, 249, 248, 184), (186, 250, 249, 185), (187, 251, 250, 186), (184, 248, 251, 187), (252, 253, 254, 255), (189, 253, 252, 188), (190, 254, 253, 189), (191, 255, 254, 190), (188, 252, 255, 191), (256, 257, 258, 259), (193, 257, 256, 192), (194, 258, 257, 193), (195, 259, 258, 194), (192, 256, 259, 195), (260, 261, 262, 263), (197, 261, 260, 196), (198, 262, 261, 197), (199, 263, 262, 198), (196, 260, 263, 199), (264, 265, 266, 267), (201, 265, 264, 200), (202, 266, 265, 201), (203, 267, 266, 202), (200, 264, 267, 203), (268, 269, 270, 271), (205, 269, 268, 204), (206, 270, 269, 205), (207, 271, 270, 206), (204, 268, 271, 207), (272, 273, 274, 275), (209, 273, 272, 208), (210, 274, 273, 209), (211, 275, 274, 210), (208, 272, 275, 211), (276, 277, 278, 279), (213, 277, 276, 212), (214, 278, 277, 213), (215, 279, 278, 214), (212, 276, 279, 215), (280, 281, 282, 283), (217, 281, 280, 216), (218, 282, 281, 217), (219, 283, 282, 218), (216, 280, 283, 219), (284, 285, 286, 287), (221, 285, 284, 220), (222, 286, 285, 221), (223, 287, 286, 222), (220, 284, 287, 223), (288, 289, 290, 291), (225, 289, 288, 224), (226, 290, 289, 225), (227, 291, 290, 226), (224, 288, 291, 227), (292, 293, 294, 295), (229, 293, 292, 228), (230, 294, 293, 229), (231, 295, 294, 230), (228, 292, 295, 231), (296, 297, 298, 299), (233, 297, 296, 232), (234, 298, 297, 233), (235, 299, 298, 234), (232, 296, 299, 235), (300, 301, 302, 303), (237, 301, 300, 236), (238, 302, 301, 237), (239, 303, 302, 238), (236, 300, 303, 239)])
me_cylinder_003.polygons.foreach_set('use_smooth', [True] * 274)
_uv = me_cylinder_003.uv_layers.new(name='UVMap')
_uv.uv.foreach_set('vector', [0.03344, 0.8926, 0.04001, 0.8953, 0.0334, 0.9054, 0.03119, 0.9044, 0.02547, 0.9662, 0.0273, 0.9602, 0.03211, 0.9626, 0.02837, 0.9677, 0.02225, 0.9658, 0.02197, 0.9595, 0.0273, 0.9602, 0.02547, 0.9662, 0.01908, 0.9665, 0.01672, 0.9606, 0.02197, 0.9595, 0.02225, 0.9658, 0.01631, 0.9682, 0.01214, 0.9635, 0.01672, 0.9606, 0.01908, 0.9665, 0.01428, 0.9707, 0.008766, 0.9676, 0.01214, 0.9635, 0.01631, 0.9682, 0.0132, 0.9738, 0.006977, 0.9727, 0.008766, 0.9676, 0.01428, 0.9707, 0.0132, 0.977, 0.006977, 0.9781, 0.006977, 0.9727, 0.0132, 0.9738, 0.01428, 0.9801, 0.008766, 0.9832, 0.006977, 0.9781, 0.0132, 0.977, 0.01631, 0.9826, 0.01214, 0.9873, 0.008766, 0.9832, 0.01428, 0.9801, 0.01908, 0.9843, 0.01672, 0.9902, 0.01214, 0.9873, 0.01631, 0.9826, 0.02225, 0.985, 0.02197, 0.9913, 0.01672, 0.9902, 0.01908, 0.9843, 0.02547, 0.9846, 0.0273, 0.9906, 0.02197, 0.9913, 0.02225, 0.985, 0.02837, 0.9831, 0.03211, 0.9882, 0.0273, 0.9906, 0.02547, 0.9846, 0.03062, 0.9808, 0.03584, 0.9843, 0.03211, 0.9882, 0.02837, 0.9831, 0.01976, 0.9256, 0.01474, 0.9206, 0.0247, 0.9138, 0.02639, 0.9155, 0.02837, 0.9677, 0.03211, 0.9626, 0.03584, 0.9665, 0.03062, 0.97, 0.04001, 0.8953, 0.04504, 0.9003, 0.03507, 0.9071, 0.0334, 0.9054, 0.01474, 0.9206, 0.01202, 0.914, 0.02382, 0.9116, 0.0247, 0.9138, 0.04504, 0.9003, 0.04775, 0.9069, 0.03595, 0.9094, 0.03507, 0.9071, 0.01202, 0.914, 0.01202, 0.9069, 0.02385, 0.9091, 0.02382, 0.9116, 0.04775, 0.9069, 0.04775, 0.914, 0.03592, 0.9118, 0.03595, 0.9094, 0.01202, 0.9069, 0.01474, 0.9003, 0.0248, 0.9069, 0.02385, 0.9091, 0.04504, 0.9206, 0.04002, 0.9256, 0.03325, 0.9157, 0.03497, 0.914, 0.04775, 0.914, 0.04504, 0.9206, 0.03497, 0.914, 0.03592, 0.9118, 0.01474, 0.9003, 0.01976, 0.8953, 0.02653, 0.9053, 0.0248, 0.9069, 0.04002, 0.9256, 0.03345, 0.9283, 0.03101, 0.9165, 0.03325, 0.9157, 0.01976, 0.8953, 0.02634, 0.8926, 0.02877, 0.9044, 0.02653, 0.9053, 0.03345, 0.9283, 0.02633, 0.9283, 0.02859, 0.9165, 0.03101, 0.9165, 0.02634, 0.8926, 0.03344, 0.8926, 0.03119, 0.9044, 0.02877, 0.9044, 0.03592, 0.9118, 0.03497, 0.914, 0.03325, 0.9157, 0.03101, 0.9165, 0.02859, 0.9165, 0.02639, 0.9155, 0.0247, 0.9138, 0.02382, 0.9116, 0.02385, 0.9091, 0.0248, 0.9069, 0.02653, 0.9053, 0.02877, 0.9044, 0.03119, 0.9044, 0.0334, 0.9054, 0.03507, 0.9071, 0.03595, 0.9094, 0.2649, 0.9618, 0.2685, 0.9603, 0.2694, 0.9646, 0.2674, 0.9654, 0.2722, 0.9799, 0.2683, 0.9798, 0.2691, 0.9755, 0.2713, 0.9756, 0.2685, 0.9603, 0.2724, 0.9604, 0.2716, 0.9647, 0.2694, 0.9646, 0.2683, 0.9798, 0.2647, 0.9783, 0.2671, 0.9746, 0.2691, 0.9755, 0.2724, 0.9604, 0.276, 0.9619, 0.2736, 0.9656, 0.2716, 0.9647, 0.2647, 0.9783, 0.262, 0.9755, 0.2656, 0.9731, 0.2671, 0.9746, 0.276, 0.9619, 0.2787, 0.9647, 0.2751, 0.9671, 0.2736, 0.9656, 0.262, 0.9755, 0.2606, 0.9719, 0.2649, 0.971, 0.2656, 0.9731, 0.2787, 0.9647, 0.2801, 0.9683, 0.2759, 0.9692, 0.2751, 0.9671, 0.2606, 0.9719, 0.2606, 0.968, 0.2649, 0.9688, 0.2649, 0.971, 0.2801, 0.9683, 0.2801, 0.9721, 0.2758, 0.9713, 0.2759, 0.9692, 0.2606, 0.968, 0.2622, 0.9645, 0.2658, 0.9669, 0.2649, 0.9688, 0.2786, 0.9757, 0.2758, 0.9784, 0.2733, 0.9748, 0.2749, 0.9733, 0.2801, 0.9721, 0.2786, 0.9757, 0.2749, 0.9733, 0.2758, 0.9713, 0.2622, 0.9645, 0.2649, 0.9618, 0.2674, 0.9654, 0.2658, 0.9669, 0.02633, 0.9283, 0.01976, 0.9256, 0.02639, 0.9155, 0.02859, 0.9165, 0.2879, 0.9666, 0.2879, 0.9736, 0.2801, 0.9721, 0.2801, 0.9683, 0.2739, 0.9876, 0.2669, 0.9876, 0.2683, 0.9798, 0.2722, 0.9799, 0.2529, 0.9666, 0.2555, 0.9602, 0.2622, 0.9645, 0.2606, 0.968, 0.2803, 0.9553, 0.2852, 0.9602, 0.2787, 0.9647, 0.276, 0.9619, 0.2852, 0.98, 0.2803, 0.9849, 0.2758, 0.9784, 0.2786, 0.9757, 0.2555, 0.98, 0.2529, 0.9736, 0.2606, 0.9719, 0.262, 0.9755, 0.2669, 0.9526, 0.2738, 0.9526, 0.2724, 0.9604, 0.2685, 0.9603, 0.2879, 0.9736, 0.2852, 0.98, 0.2786, 0.9757, 0.2801, 0.9721, 0.2669, 0.9876, 0.2605, 0.9849, 0.2647, 0.9783, 0.2683, 0.9798, 0.2555, 0.9602, 0.2604, 0.9553, 0.2649, 0.9618, 0.2622, 0.9645, 0.2852, 0.9602, 0.2879, 0.9666, 0.2801, 0.9683, 0.2787, 0.9647, 0.2803, 0.9849, 0.2739, 0.9876, 0.2722, 0.9799, 0.2758, 0.9784, 0.2529, 0.9736, 0.2529, 0.9666, 0.2606, 0.968, 0.2606, 0.9719, 0.2738, 0.9526, 0.2803, 0.9553, 0.276, 0.9619, 0.2724, 0.9604, 0.2605, 0.9849, 0.2555, 0.98, 0.262, 0.9755, 0.2647, 0.9783, 0.2758, 0.9784, 0.2722, 0.9799, 0.2713, 0.9756, 0.2733, 0.9748, 0.04206, 0.9638, 0.03584, 0.9649, 0.03584, 0.9595, 0.04206, 0.9606, 0.2604, 0.9553, 0.2669, 0.9526, 0.2685, 0.9603, 0.2649, 0.9618, 0.04182, 0.9053, 0.04182, 0.9107, 0.03533, 0.9094, 0.03533, 0.9066, 0.1492, 0.8986, 0.1453, 0.8986, 0.144, 0.8916, 0.1506, 0.8916, 0.1527, 0.9001, 0.1492, 0.8986, 0.1506, 0.8916, 0.1567, 0.8942, 0.1554, 0.9028, 0.1527, 0.9001, 0.1567, 0.8942, 0.1613, 0.8988, 0.1569, 0.9063, 0.1554, 0.9028, 0.1613, 0.8988, 0.1638, 0.9049, 0.1569, 0.9102, 0.1569, 0.9063, 0.1638, 0.9049, 0.1638, 0.9115, 0.1554, 0.9137, 0.1569, 0.9102, 0.1638, 0.9115, 0.1613, 0.9176, 0.1527, 0.9164, 0.1554, 0.9137, 0.1613, 0.9176, 0.1567, 0.9223, 0.1492, 0.9179, 0.1527, 0.9164, 0.1567, 0.9223, 0.1506, 0.9248, 0.1453, 0.9179, 0.1492, 0.9179, 0.1506, 0.9248, 0.144, 0.9248, 0.1418, 0.9164, 0.1453, 0.9179, 0.144, 0.9248, 0.1379, 0.9223, 0.1391, 0.9137, 0.1418, 0.9164, 0.1379, 0.9223, 0.1332, 0.9176, 0.1376, 0.9102, 0.1391, 0.9137, 0.1332, 0.9176, 0.1307, 0.9115, 0.1376, 0.9063, 0.1376, 0.9102, 0.1307, 0.9115, 0.1307, 0.9049, 0.1391, 0.9028, 0.1376, 0.9063, 0.1307, 0.9049, 0.1332, 0.8988, 0.1418, 0.9001, 0.1391, 0.9028, 0.1332, 0.8988, 0.1379, 0.8942, 0.1453, 0.8986, 0.1418, 0.9001, 0.1379, 0.8942, 0.144, 0.8916, 0.02409, 0.9053, 0.02543, 0.904, 0.02664, 0.9058, 0.02592, 0.9065, 0.01442, 0.9053, 0.01651, 0.9002, 0.02201, 0.9039, 0.02091, 0.9066, 0.01442, 0.9107, 0.01442, 0.9053, 0.02091, 0.9066, 0.02091, 0.9094, 0.04182, 0.9107, 0.03973, 0.9158, 0.03423, 0.9121, 0.03533, 0.9094, 0.01651, 0.9002, 0.02037, 0.8964, 0.02404, 0.9019, 0.02201, 0.9039, 0.03973, 0.9158, 0.03587, 0.9196, 0.0322, 0.9141, 0.03423, 0.9121, 0.02037, 0.8964, 0.02541, 0.8943, 0.02669, 0.9008, 0.02404, 0.9019, 0.03587, 0.9196, 0.03084, 0.9217, 0.02955, 0.9152, 0.0322, 0.9141, 0.02541, 0.8943, 0.03085, 0.8943, 0.02956, 0.9008, 0.02669, 0.9008, 0.03084, 0.9217, 0.0254, 0.9217, 0.02669, 0.9152, 0.02955, 0.9152, 0.03085, 0.8943, 0.03588, 0.8964, 0.03221, 0.9019, 0.02956, 0.9008, 0.0254, 0.9217, 0.02036, 0.9196, 0.02404, 0.9141, 0.02669, 0.9152, 0.03588, 0.8964, 0.03973, 0.9002, 0.03423, 0.9039, 0.03221, 0.9019, 0.02036, 0.9196, 0.01651, 0.9158, 0.02201, 0.9121, 0.02404, 0.9141, 0.03973, 0.9002, 0.04182, 0.9053, 0.03533, 0.9066, 0.03423, 0.9039, 0.01651, 0.9158, 0.01442, 0.9107, 0.02091, 0.9094, 0.02201, 0.9121, 0.02409, 0.9053, 0.02337, 0.9071, 0.02091, 0.9066, 0.02201, 0.9039, 0.02543, 0.904, 0.02409, 0.9053, 0.02201, 0.9039, 0.02404, 0.9019, 0.02719, 0.9033, 0.02543, 0.904, 0.02404, 0.9019, 0.02669, 0.9008, 0.02908, 0.9033, 0.02719, 0.9033, 0.02669, 0.9008, 0.02956, 0.9008, 0.03083, 0.904, 0.02908, 0.9033, 0.02956, 0.9008, 0.03221, 0.9019, 0.03216, 0.9053, 0.03083, 0.904, 0.03221, 0.9019, 0.03423, 0.9039, 0.03287, 0.9071, 0.03216, 0.9053, 0.03423, 0.9039, 0.03533, 0.9066, 0.03287, 0.9089, 0.03287, 0.9071, 0.03533, 0.9066, 0.03533, 0.9094, 0.03215, 0.9107, 0.03287, 0.9089, 0.03533, 0.9094, 0.03423, 0.9121, 0.03081, 0.912, 0.03215, 0.9107, 0.03423, 0.9121, 0.0322, 0.9141, 0.02905, 0.9127, 0.03081, 0.912, 0.0322, 0.9141, 0.02955, 0.9152, 0.02716, 0.9127, 0.02905, 0.9127, 0.02955, 0.9152, 0.02669, 0.9152, 0.02542, 0.912, 0.02716, 0.9127, 0.02669, 0.9152, 0.02404, 0.9141, 0.02408, 0.9107, 0.02542, 0.912, 0.02404, 0.9141, 0.02201, 0.9121, 0.02337, 0.9089, 0.02408, 0.9107, 0.02201, 0.9121, 0.02091, 0.9094, 0.02337, 0.9071, 0.02337, 0.9089, 0.02091, 0.9094, 0.02091, 0.9066, 0.02554, 0.9075, 0.02592, 0.9065, 0.02664, 0.9058, 0.0276, 0.9055, 0.02866, 0.9055, 0.02961, 0.9058, 0.03032, 0.9065, 0.03067, 0.9075, 0.0307, 0.9085, 0.03032, 0.9095, 0.0296, 0.9102, 0.02863, 0.9105, 0.02759, 0.9105, 0.02664, 0.9102, 0.02592, 0.9095, 0.02557, 0.9085, 0.03215, 0.9107, 0.03081, 0.912, 0.0296, 0.9102, 0.03032, 0.9095, 0.02543, 0.904, 0.02719, 0.9033, 0.0276, 0.9055, 0.02664, 0.9058, 0.03081, 0.912, 0.02905, 0.9127, 0.02863, 0.9105, 0.0296, 0.9102, 0.02719, 0.9033, 0.02908, 0.9033, 0.02866, 0.9055, 0.0276, 0.9055, 0.02905, 0.9127, 0.02716, 0.9127, 0.02759, 0.9105, 0.02863, 0.9105, 0.02908, 0.9033, 0.03083, 0.904, 0.02961, 0.9058, 0.02866, 0.9055, 0.02716, 0.9127, 0.02542, 0.912, 0.02664, 0.9102, 0.02759, 0.9105, 0.03083, 0.904, 0.03216, 0.9053, 0.03032, 0.9065, 0.02961, 0.9058, 0.02542, 0.912, 0.02408, 0.9107, 0.02592, 0.9095, 0.02664, 0.9102, 0.03216, 0.9053, 0.03287, 0.9071, 0.03067, 0.9075, 0.03032, 0.9065, 0.02408, 0.9107, 0.02337, 0.9089, 0.02557, 0.9085, 0.02592, 0.9095, 0.03287, 0.9071, 0.03287, 0.9089, 0.0307, 0.9085, 0.03067, 0.9075, 0.02337, 0.9071, 0.02409, 0.9053, 0.02592, 0.9065, 0.02554, 0.9075, 0.02337, 0.9089, 0.02337, 0.9071, 0.02554, 0.9075, 0.02557, 0.9085, 0.03287, 0.9089, 0.03215, 0.9107, 0.03032, 0.9095, 0.0307, 0.9085, 0.07138, 0.9834, 0.06814, 0.9757, 0.07063, 0.977, 0.0722, 0.9807, 0.07928, 0.9781, 0.07138, 0.9834, 0.0722, 0.9807, 0.07717, 0.9775, 0.07747, 0.9738, 0.07928, 0.9781, 0.07717, 0.9775, 0.07644, 0.9757, 0.06814, 0.9757, 0.07747, 0.9738, 0.07644, 0.9757, 0.07063, 0.977, 0.06814, 0.9757, 0.06813, 0.9672, 0.06993, 0.9694, 0.06993, 0.9735, 0.07747, 0.9738, 0.06814, 0.9757, 0.06993, 0.9735, 0.07578, 0.9724, 0.07748, 0.9691, 0.07747, 0.9738, 0.07578, 0.9724, 0.07578, 0.9705, 0.06813, 0.9672, 0.07748, 0.9691, 0.07578, 0.9705, 0.06993, 0.9694, 0.06813, 0.9672, 0.07136, 0.9594, 0.0722, 0.9621, 0.07062, 0.9659, 0.07748, 0.9691, 0.06813, 0.9672, 0.07062, 0.9659, 0.07645, 0.9671, 0.0793, 0.9647, 0.07748, 0.9691, 0.07645, 0.9671, 0.07718, 0.9654, 0.07136, 0.9594, 0.0793, 0.9647, 0.07718, 0.9654, 0.0722, 0.9621, 0.07136, 0.9594, 0.07734, 0.9534, 0.07708, 0.9562, 0.07417, 0.9591, 0.0793, 0.9647, 0.07136, 0.9594, 0.07417, 0.9591, 0.07909, 0.9625, 0.07138, 0.9834, 0.07928, 0.9781, 0.07907, 0.9803, 0.07419, 0.9837, 0.07928, 0.9781, 0.08262, 0.9814, 0.08043, 0.9817, 0.07907, 0.9803, 0.08262, 0.9814, 0.07736, 0.9894, 0.07708, 0.9866, 0.08043, 0.9817, 0.07736, 0.9894, 0.07138, 0.9834, 0.07419, 0.9837, 0.07708, 0.9866, 0.07736, 0.9894, 0.08262, 0.9814, 0.08328, 0.9836, 0.08005, 0.9886, 0.08262, 0.9814, 0.087, 0.9832, 0.08504, 0.9843, 0.08328, 0.9836, 0.087, 0.9832, 0.08515, 0.9926, 0.08382, 0.9901, 0.08504, 0.9843, 0.08515, 0.9926, 0.07736, 0.9894, 0.08005, 0.9886, 0.08382, 0.9901, 0.08515, 0.9926, 0.087, 0.9832, 0.08841, 0.985, 0.08732, 0.9908, 0.087, 0.9832, 0.09173, 0.9832, 0.09032, 0.9849, 0.08841, 0.985, 0.09173, 0.9832, 0.09358, 0.9926, 0.09141, 0.9908, 0.09032, 0.9849, 0.09358, 0.9926, 0.08515, 0.9926, 0.08732, 0.9908, 0.09141, 0.9908, 0.09358, 0.9926, 0.09173, 0.9832, 0.09369, 0.9843, 0.0949, 0.9901, 0.09173, 0.9832, 0.09611, 0.9814, 0.09545, 0.9836, 0.09369, 0.9843, 0.09611, 0.9814, 0.1014, 0.9894, 0.09869, 0.9886, 0.09545, 0.9836, 0.1014, 0.9894, 0.09358, 0.9926, 0.0949, 0.9901, 0.09869, 0.9886, 0.1014, 0.9894, 0.09611, 0.9814, 0.09831, 0.9817, 0.1017, 0.9866, 0.09611, 0.9814, 0.09946, 0.9781, 0.09966, 0.9803, 0.09831, 0.9817, 0.09946, 0.9781, 0.1074, 0.9834, 0.1046, 0.9837, 0.09966, 0.9803, 0.1074, 0.9834, 0.1014, 0.9894, 0.1017, 0.9866, 0.1046, 0.9837, 0.1074, 0.9834, 0.09946, 0.9781, 0.1016, 0.9775, 0.1065, 0.9807, 0.09946, 0.9781, 0.1013, 0.9738, 0.1023, 0.9757, 0.1016, 0.9775, 0.1013, 0.9738, 0.1106, 0.9756, 0.1081, 0.977, 0.1023, 0.9757, 0.1106, 0.9756, 0.1074, 0.9834, 0.1065, 0.9807, 0.1081, 0.977, 0.1106, 0.9756, 0.1013, 0.9738, 0.103, 0.9724, 0.1088, 0.9735, 0.1013, 0.9738, 0.1013, 0.9691, 0.103, 0.9705, 0.103, 0.9724, 0.1013, 0.9691, 0.1106, 0.9672, 0.1088, 0.9694, 0.103, 0.9705, 0.1106, 0.9672, 0.1106, 0.9756, 0.1088, 0.9735, 0.1088, 0.9694, 0.1106, 0.9672, 0.1013, 0.9691, 0.1023, 0.9671, 0.1081, 0.9659, 0.1013, 0.9691, 0.09946, 0.9647, 0.1016, 0.9654, 0.1023, 0.9671, 0.09946, 0.9647, 0.1074, 0.9594, 0.1066, 0.9621, 0.1016, 0.9654, 0.1074, 0.9594, 0.1106, 0.9672, 0.1081, 0.9659, 0.1066, 0.9621, 0.1074, 0.9594, 0.09946, 0.9647, 0.09967, 0.9625, 0.1046, 0.9591, 0.09946, 0.9647, 0.09611, 0.9614, 0.09831, 0.9612, 0.09967, 0.9625, 0.09611, 0.9614, 0.1014, 0.9534, 0.1017, 0.9562, 0.09831, 0.9612, 0.1014, 0.9534, 0.1074, 0.9594, 0.1046, 0.9591, 0.1017, 0.9562, 0.1014, 0.9534, 0.09611, 0.9614, 0.09546, 0.9593, 0.0987, 0.9543, 0.09611, 0.9614, 0.09174, 0.9596, 0.0937, 0.9585, 0.09546, 0.9593, 0.09174, 0.9596, 0.09358, 0.9502, 0.09491, 0.9527, 0.0937, 0.9585, 0.09358, 0.9502, 0.1014, 0.9534, 0.0987, 0.9543, 0.09491, 0.9527, 0.09358, 0.9502, 0.09174, 0.9596, 0.09033, 0.9579, 0.09141, 0.952, 0.09174, 0.9596, 0.08701, 0.9596, 0.08842, 0.9579, 0.09033, 0.9579, 0.08701, 0.9596, 0.08515, 0.9502, 0.08732, 0.952, 0.08842, 0.9579, 0.08515, 0.9502, 0.09358, 0.9502, 0.09141, 0.952, 0.08732, 0.952, 0.08515, 0.9502, 0.08701, 0.9596, 0.08505, 0.9585, 0.08383, 0.9527, 0.08701, 0.9596, 0.08264, 0.9614, 0.08329, 0.9593, 0.08505, 0.9585, 0.08264, 0.9614, 0.07734, 0.9534, 0.08004, 0.9543, 0.08329, 0.9593, 0.07734, 0.9534, 0.08515, 0.9502, 0.08383, 0.9527, 0.08004, 0.9543, 0.07734, 0.9534, 0.08264, 0.9614, 0.08043, 0.9612, 0.07708, 0.9562, 0.08264, 0.9614, 0.0793, 0.9647, 0.07909, 0.9625, 0.08043, 0.9612, 0.02265, 0.9228, 0.01287, 0.9211, 0.01287, 0.9179, 0.02265, 0.9162, 0.261, 0.9029, 0.2624, 0.9022, 0.2699, 0.9035, 0.2709, 0.9048, 0.2612, 0.8981, 0.2623, 0.8992, 0.2624, 0.9022, 0.261, 0.9029, 0.2709, 0.8973, 0.2697, 0.8984, 0.2623, 0.8992, 0.2612, 0.8981, 0.2709, 0.9048, 0.2699, 0.9035, 0.2697, 0.8984, 0.2709, 0.8973, 0.03247, 0.8964, 0.04224, 0.8981, 0.04224, 0.9013, 0.03247, 0.903, 0.2524, 0.9229, 0.2512, 0.922, 0.261, 0.9198, 0.2597, 0.9211, 0.2525, 0.9259, 0.2511, 0.9268, 0.2512, 0.922, 0.2524, 0.9229, 0.26, 0.9261, 0.261, 0.9273, 0.2511, 0.9268, 0.2525, 0.9259, 0.2597, 0.9211, 0.261, 0.9198, 0.261, 0.9273, 0.26, 0.9261, 0.02267, 0.9228, 0.03244, 0.9245, 0.03244, 0.9277, 0.02267, 0.9294, 0.261, 0.9193, 0.2625, 0.9184, 0.2699, 0.9186, 0.2709, 0.9198, 0.2611, 0.9145, 0.2623, 0.9154, 0.2625, 0.9184, 0.261, 0.9193, 0.2709, 0.9123, 0.2696, 0.9136, 0.2623, 0.9154, 0.2611, 0.9145, 0.2709, 0.9198, 0.2699, 0.9186, 0.2696, 0.9136, 0.2709, 0.9123, 0.04224, 0.9162, 0.03247, 0.9145, 0.03247, 0.9113, 0.04224, 0.9096, 0.2524, 0.9067, 0.2512, 0.9056, 0.261, 0.9048, 0.2598, 0.9059, 0.2525, 0.9097, 0.2511, 0.9104, 0.2512, 0.9056, 0.2524, 0.9067, 0.26, 0.911, 0.261, 0.9123, 0.2511, 0.9104, 0.2525, 0.9097, 0.2598, 0.9059, 0.261, 0.9048, 0.261, 0.9123, 0.26, 0.911, 0.03244, 0.9228, 0.02267, 0.9211, 0.02267, 0.9179, 0.03244, 0.9162, 0.2623, 0.8917, 0.2612, 0.8906, 0.2709, 0.8898, 0.2697, 0.8909, 0.2624, 0.8947, 0.261, 0.8954, 0.2612, 0.8906, 0.2623, 0.8917, 0.2699, 0.896, 0.2709, 0.8973, 0.261, 0.8954, 0.2624, 0.8947, 0.2697, 0.8909, 0.2709, 0.8898, 0.2709, 0.8973, 0.2699, 0.896, 0.04224, 0.9228, 0.03247, 0.9211, 0.03247, 0.9179, 0.04224, 0.9162, 0.2623, 0.9229, 0.2611, 0.922, 0.2709, 0.9198, 0.2696, 0.9211, 0.2625, 0.9259, 0.261, 0.9268, 0.2611, 0.922, 0.2623, 0.9229, 0.2699, 0.9261, 0.2709, 0.9273, 0.261, 0.9268, 0.2625, 0.9259, 0.2696, 0.9211, 0.2709, 0.9198, 0.2709, 0.9273, 0.2699, 0.9261, 0.04224, 0.9096, 0.03247, 0.9079, 0.03247, 0.9047, 0.04224, 0.903, 0.2722, 0.8992, 0.2711, 0.8981, 0.2809, 0.8973, 0.2796, 0.8984, 0.2724, 0.9022, 0.271, 0.9029, 0.2711, 0.8981, 0.2722, 0.8992, 0.2799, 0.9035, 0.2809, 0.9048, 0.271, 0.9029, 0.2724, 0.9022, 0.2796, 0.8984, 0.2809, 0.8973, 0.2809, 0.9048, 0.2799, 0.9035, 0.02265, 0.9294, 0.01287, 0.9277, 0.01287, 0.9245, 0.02265, 0.9228, 0.271, 0.9193, 0.2724, 0.9184, 0.2798, 0.9186, 0.2808, 0.9198, 0.2711, 0.9145, 0.2723, 0.9154, 0.2724, 0.9184, 0.271, 0.9193, 0.2808, 0.9123, 0.2796, 0.9136, 0.2723, 0.9154, 0.2711, 0.9145, 0.2808, 0.9198, 0.2798, 0.9186, 0.2796, 0.9136, 0.2808, 0.9123, 0.04224, 0.9294, 0.03247, 0.9277, 0.03247, 0.9245, 0.04224, 0.9228, 0.271, 0.9104, 0.2724, 0.9097, 0.2799, 0.911, 0.2809, 0.9123, 0.2711, 0.9056, 0.2722, 0.9067, 0.2724, 0.9097, 0.271, 0.9104, 0.2809, 0.9048, 0.2796, 0.9059, 0.2722, 0.9067, 0.2711, 0.9056, 0.2809, 0.9123, 0.2799, 0.911, 0.2796, 0.9059, 0.2809, 0.9048, 0.03244, 0.9162, 0.02267, 0.9145, 0.02267, 0.9113, 0.03244, 0.9096, 0.2524, 0.9154, 0.2512, 0.9145, 0.261, 0.9123, 0.2597, 0.9136, 0.2525, 0.9184, 0.2511, 0.9193, 0.2512, 0.9145, 0.2524, 0.9154, 0.26, 0.9186, 0.261, 0.9198, 0.2511, 0.9193, 0.2525, 0.9184, 0.2597, 0.9136, 0.261, 0.9123, 0.261, 0.9198, 0.26, 0.9186, 0.02265, 0.903, 0.01287, 0.9013, 0.01287, 0.8981, 0.02265, 0.8964, 0.2511, 0.9029, 0.2525, 0.9022, 0.26, 0.9035, 0.261, 0.9048, 0.2512, 0.8981, 0.2524, 0.8992, 0.2525, 0.9022, 0.2511, 0.9029, 0.261, 0.8973, 0.2598, 0.8984, 0.2524, 0.8992, 0.2512, 0.8981, 0.261, 0.9048, 0.26, 0.9035, 0.2598, 0.8984, 0.261, 0.8973, 0.03244, 0.9096, 0.02267, 0.9079, 0.02267, 0.9047, 0.03244, 0.903, 0.2524, 0.8917, 0.2512, 0.8906, 0.261, 0.8898, 0.2598, 0.8909, 0.2525, 0.8947, 0.2511, 0.8954, 0.2512, 0.8906, 0.2524, 0.8917, 0.26, 0.896, 0.261, 0.8973, 0.2511, 0.8954, 0.2525, 0.8947, 0.2598, 0.8909, 0.261, 0.8898, 0.261, 0.8973, 0.26, 0.896, 0.03244, 0.903, 0.02267, 0.9013, 0.02267, 0.8981, 0.03244, 0.8964, 0.2623, 0.9067, 0.2612, 0.9056, 0.2709, 0.9048, 0.2697, 0.9059, 0.2624, 0.9097, 0.261, 0.9104, 0.2612, 0.9056, 0.2623, 0.9067, 0.2699, 0.911, 0.2709, 0.9123, 0.261, 0.9104, 0.2624, 0.9097, 0.2697, 0.9059, 0.2709, 0.9048, 0.2709, 0.9123, 0.2699, 0.911, 0.02265, 0.9096, 0.01287, 0.9079, 0.01287, 0.9047, 0.02265, 0.903, 0.2722, 0.8917, 0.2711, 0.8906, 0.2809, 0.8898, 0.2796, 0.8909, 0.2724, 0.8947, 0.271, 0.8954, 0.2711, 0.8906, 0.2722, 0.8917, 0.2799, 0.896, 0.2809, 0.8973, 0.271, 0.8954, 0.2724, 0.8947, 0.2796, 0.8909, 0.2809, 0.8898, 0.2809, 0.8973, 0.2799, 0.896, 0.02265, 0.9162, 0.01287, 0.9145, 0.01287, 0.9113, 0.02265, 0.9096, 0.271, 0.9268, 0.2724, 0.9259, 0.2798, 0.9261, 0.2808, 0.9273, 0.2711, 0.922, 0.2723, 0.9229, 0.2724, 0.9259, 0.271, 0.9268, 0.2808, 0.9198, 0.2796, 0.9211, 0.2723, 0.9229, 0.2711, 0.922, 0.2808, 0.9273, 0.2798, 0.9261, 0.2796, 0.9211, 0.2808, 0.9198, 0.04227, 0.8964, 0.05204, 0.8981, 0.05204, 0.9013, 0.04227, 0.903, 0.2809, 0.9193, 0.2823, 0.9184, 0.2898, 0.9186, 0.2908, 0.9198, 0.281, 0.9145, 0.2822, 0.9154, 0.2823, 0.9184, 0.2809, 0.9193, 0.2908, 0.9123, 0.2895, 0.9136, 0.2822, 0.9154, 0.281, 0.9145, 0.2908, 0.9198, 0.2898, 0.9186, 0.2895, 0.9136, 0.2908, 0.9123])
me_cylinder_003.materials.append(mat_material_002)
me_cylinder_003.use_remesh_fix_poles = True
me_cylinder_003.use_remesh_preserve_attributes = False
me_cylinder_003.use_mirror_vertex_groups = False
me_cylinder_003.update()

# ---- objects
ob_bl_ade = bpy.data.objects.new('bl;ade', me_cylinder_002)
ob_cylinder_003 = bpy.data.objects.new('Cylinder.003', me_cylinder_003)
ob_rotation_point = bpy.data.objects.new('rotation point', None)
ob_blades_empty = bpy.data.objects.new('blades Empty', None)

# ---- transforms, parenting, visibility, modifiers, constraints
ob_bl_ade.parent = ob_blades_empty
ob_bl_ade.matrix_parent_inverse = Matrix(((-0.721, 0.693, -1.776e-15, -0.0), (3.029e-08, 3.151e-08, 1.0, -1.089), (0.693, 0.721, -4.371e-08, 4.761e-08), (-0.0, 0.0, 0.0, 1.0)))
ob_bl_ade.location = (3.632e-16, -3.166e-16, 1.085)
ob_bl_ade.rotation_euler = (4.412e-15, 1.776e-15, 2.376)
ob_bl_ade.lineart.crease_threshold = 0.0
_m = ob_bl_ade.modifiers.new('Array', 'ARRAY')
_m.count = 5
_m.use_relative_offset = False
_m.use_object_offset = True
_m.offset_object = ob_rotation_point
ob_cylinder_003.location = (0.0, 0.0, 0.0)
ob_cylinder_003.lineart.crease_threshold = 0.0
ob_rotation_point.parent = ob_blades_empty
ob_rotation_point.matrix_parent_inverse = Matrix(((-0.721, 0.693, -1.776e-15, -0.0), (3.029e-08, 3.151e-08, 1.0, -1.089), (0.693, 0.721, -4.371e-08, 4.761e-08), (-0.0, 0.0, 0.0, 1.0)))
ob_rotation_point.location = (0.0, 0.0, 1.089)
ob_rotation_point.rotation_euler = (-2.038e-15, -4.865e-15, 3.652)
ob_rotation_point.lineart.crease_threshold = 0.0
ob_blades_empty.location = (0.0, 0.0, 1.089)
ob_blades_empty.rotation_euler = (1.571, -0.0, 2.356)
ob_blades_empty.empty_display_type = 'CIRCLE'
ob_blades_empty.empty_display_size = 2.517
ob_blades_empty.lineart.crease_threshold = 0.0

# ---- collection membership
col_collection.objects.link(ob_bl_ade)
col_collection.objects.link(ob_cylinder_003)
col_collection.objects.link(ob_rotation_point)
col_collection.objects.link(ob_blades_empty)

# ---- scene / render settings (as saved in the file)
scene.frame_start = 1; scene.frame_end = 120; scene.frame_set(46)
scene.render.engine = 'BLENDER_EEVEE_NEXT'
scene.render.fps = 60
scene.cycles.use_denoising = False
scene.cycles.samples = 128
scene.cycles.sampling_pattern = 'TABULATED_SOBOL'
scene.cycles.use_adaptive_sampling = False
scene.cycles.use_light_tree = False
scene.view_settings.view_transform = 'Filmic'
bpy.context.view_layer.update()

# ---- added for rendering (the .blend has no active camera and no usable light): camera, sun
cam_auto = bpy.data.cameras.new('AutoCamera')
cam_auto.lens = 50.0
cam_auto.sensor_width = 36.0
cam_auto.clip_end = 1000.0
ob_auto_camera = bpy.data.objects.new('AutoCamera', cam_auto)
scene.collection.objects.link(ob_auto_camera)
ob_auto_camera.location = (15.8061, -19.0421, 14.2737)
ob_auto_camera.rotation_euler = (1.09748, -7.21219e-08, 0.694738)
scene.camera = ob_auto_camera
light_auto_sun = bpy.data.lights.new('AutoSun', 'SUN')
light_auto_sun.energy = 3.0
light_auto_sun.angle = 0.0523599
ob_auto_sun = bpy.data.objects.new('AutoSun', light_auto_sun)
scene.collection.objects.link(ob_auto_sun)
ob_auto_sun.rotation_euler = (0.872665, 0.174533, 0.523599)
bpy.context.view_layer.update()
